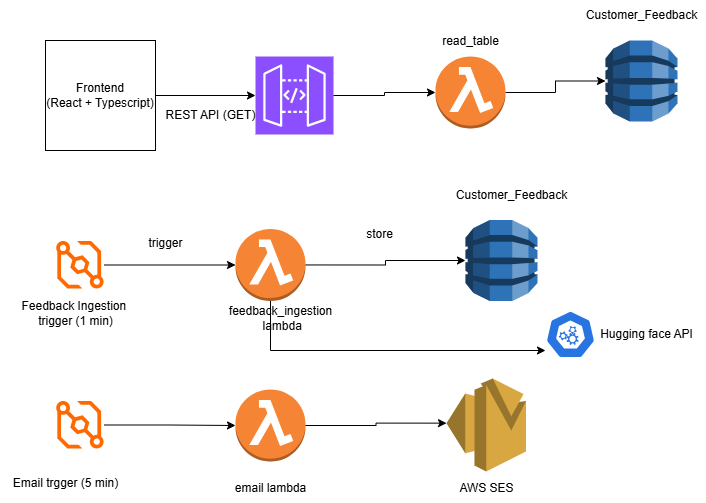

The diagram above was exported from draw.io. Its source (the exported page's mxGraphModel, read from the mxfile embedded in the PNG):
<mxGraphModel dx="1221" dy="599" grid="1" gridSize="10" guides="1" tooltips="1" connect="1" arrows="1" fold="1" page="1" pageScale="1" pageWidth="827" pageHeight="1169" math="0" shadow="0">
  <root>
    <mxCell id="0" />
    <mxCell id="1" parent="0" />
    <mxCell id="tfJuNd0eDt5eyozmLbY_-1" value="Frontend&lt;br&gt;(React + Typescript)" style="whiteSpace=wrap;html=1;aspect=fixed;" vertex="1" parent="1">
      <mxGeometry x="80" y="200" width="110" height="110" as="geometry" />
    </mxCell>
    <mxCell id="tfJuNd0eDt5eyozmLbY_-2" value="" style="sketch=0;points=[[0,0,0],[0.25,0,0],[0.5,0,0],[0.75,0,0],[1,0,0],[0,1,0],[0.25,1,0],[0.5,1,0],[0.75,1,0],[1,1,0],[0,0.25,0],[0,0.5,0],[0,0.75,0],[1,0.25,0],[1,0.5,0],[1,0.75,0]];outlineConnect=0;fontColor=#232F3E;fillColor=#8C4FFF;strokeColor=#ffffff;dashed=0;verticalLabelPosition=bottom;verticalAlign=top;align=center;html=1;fontSize=12;fontStyle=0;aspect=fixed;shape=mxgraph.aws4.resourceIcon;resIcon=mxgraph.aws4.api_gateway;" vertex="1" parent="1">
      <mxGeometry x="290" y="216" width="78" height="78" as="geometry" />
    </mxCell>
    <mxCell id="tfJuNd0eDt5eyozmLbY_-3" style="edgeStyle=orthogonalEdgeStyle;rounded=0;orthogonalLoop=1;jettySize=auto;html=1;entryX=0;entryY=0.5;entryDx=0;entryDy=0;entryPerimeter=0;" edge="1" parent="1" source="tfJuNd0eDt5eyozmLbY_-1" target="tfJuNd0eDt5eyozmLbY_-2">
      <mxGeometry relative="1" as="geometry" />
    </mxCell>
    <mxCell id="tfJuNd0eDt5eyozmLbY_-4" value="REST API (GET)" style="text;html=1;align=center;verticalAlign=middle;resizable=0;points=[];autosize=1;strokeColor=none;fillColor=none;" vertex="1" parent="1">
      <mxGeometry x="190" y="260" width="110" height="30" as="geometry" />
    </mxCell>
    <mxCell id="tfJuNd0eDt5eyozmLbY_-9" style="edgeStyle=orthogonalEdgeStyle;rounded=0;orthogonalLoop=1;jettySize=auto;html=1;exitX=1;exitY=0.5;exitDx=0;exitDy=0;exitPerimeter=0;" edge="1" parent="1" source="tfJuNd0eDt5eyozmLbY_-5" target="tfJuNd0eDt5eyozmLbY_-8">
      <mxGeometry relative="1" as="geometry" />
    </mxCell>
    <mxCell id="tfJuNd0eDt5eyozmLbY_-5" value="" style="outlineConnect=0;dashed=0;verticalLabelPosition=bottom;verticalAlign=top;align=center;html=1;shape=mxgraph.aws3.lambda_function;fillColor=#F58534;gradientColor=none;" vertex="1" parent="1">
      <mxGeometry x="470" y="216" width="70" height="72" as="geometry" />
    </mxCell>
    <mxCell id="tfJuNd0eDt5eyozmLbY_-6" style="edgeStyle=orthogonalEdgeStyle;rounded=0;orthogonalLoop=1;jettySize=auto;html=1;exitX=1;exitY=0.5;exitDx=0;exitDy=0;exitPerimeter=0;entryX=0;entryY=0.5;entryDx=0;entryDy=0;entryPerimeter=0;" edge="1" parent="1" source="tfJuNd0eDt5eyozmLbY_-2" target="tfJuNd0eDt5eyozmLbY_-5">
      <mxGeometry relative="1" as="geometry" />
    </mxCell>
    <mxCell id="tfJuNd0eDt5eyozmLbY_-7" value="read_table" style="text;html=1;align=center;verticalAlign=middle;resizable=0;points=[];autosize=1;strokeColor=none;fillColor=none;" vertex="1" parent="1">
      <mxGeometry x="464.5" y="186" width="80" height="30" as="geometry" />
    </mxCell>
    <mxCell id="tfJuNd0eDt5eyozmLbY_-8" value="" style="outlineConnect=0;dashed=0;verticalLabelPosition=bottom;verticalAlign=top;align=center;html=1;shape=mxgraph.aws3.dynamo_db;fillColor=#2E73B8;gradientColor=none;" vertex="1" parent="1">
      <mxGeometry x="640" y="200" width="72" height="81" as="geometry" />
    </mxCell>
    <mxCell id="tfJuNd0eDt5eyozmLbY_-10" value="Customer_Feedback" style="text;html=1;align=center;verticalAlign=middle;resizable=0;points=[];autosize=1;strokeColor=none;fillColor=none;" vertex="1" parent="1">
      <mxGeometry x="611" y="160" width="130" height="30" as="geometry" />
    </mxCell>
    <mxCell id="tfJuNd0eDt5eyozmLbY_-14" style="edgeStyle=orthogonalEdgeStyle;rounded=0;orthogonalLoop=1;jettySize=auto;html=1;" edge="1" parent="1" source="tfJuNd0eDt5eyozmLbY_-11" target="tfJuNd0eDt5eyozmLbY_-13">
      <mxGeometry relative="1" as="geometry" />
    </mxCell>
    <mxCell id="tfJuNd0eDt5eyozmLbY_-11" value="" style="points=[];aspect=fixed;html=1;align=center;shadow=0;dashed=0;fillColor=#FF6A00;strokeColor=none;shape=mxgraph.alibaba_cloud.eventbridge;" vertex="1" parent="1">
      <mxGeometry x="90" y="400" width="48.9" height="48.9" as="geometry" />
    </mxCell>
    <mxCell id="tfJuNd0eDt5eyozmLbY_-12" value="Feedback Ingestion&amp;nbsp;&lt;div&gt;trigger (1 min)&lt;/div&gt;" style="text;html=1;align=center;verticalAlign=middle;resizable=0;points=[];autosize=1;strokeColor=none;fillColor=none;" vertex="1" parent="1">
      <mxGeometry x="45" y="453" width="130" height="40" as="geometry" />
    </mxCell>
    <mxCell id="tfJuNd0eDt5eyozmLbY_-16" style="edgeStyle=orthogonalEdgeStyle;rounded=0;orthogonalLoop=1;jettySize=auto;html=1;exitX=1;exitY=0.5;exitDx=0;exitDy=0;exitPerimeter=0;" edge="1" parent="1" source="tfJuNd0eDt5eyozmLbY_-13" target="tfJuNd0eDt5eyozmLbY_-15">
      <mxGeometry relative="1" as="geometry" />
    </mxCell>
    <mxCell id="tfJuNd0eDt5eyozmLbY_-33" style="edgeStyle=orthogonalEdgeStyle;rounded=0;orthogonalLoop=1;jettySize=auto;html=1;" edge="1" parent="1" source="tfJuNd0eDt5eyozmLbY_-13" target="tfJuNd0eDt5eyozmLbY_-31">
      <mxGeometry relative="1" as="geometry">
        <Array as="points">
          <mxPoint x="305" y="510" />
        </Array>
      </mxGeometry>
    </mxCell>
    <mxCell id="tfJuNd0eDt5eyozmLbY_-13" value="" style="outlineConnect=0;dashed=0;verticalLabelPosition=bottom;verticalAlign=top;align=center;html=1;shape=mxgraph.aws3.lambda_function;fillColor=#F58534;gradientColor=none;" vertex="1" parent="1">
      <mxGeometry x="270" y="388.45" width="70" height="72" as="geometry" />
    </mxCell>
    <mxCell id="tfJuNd0eDt5eyozmLbY_-15" value="" style="outlineConnect=0;dashed=0;verticalLabelPosition=bottom;verticalAlign=top;align=center;html=1;shape=mxgraph.aws3.dynamo_db;fillColor=#2E73B8;gradientColor=none;" vertex="1" parent="1">
      <mxGeometry x="500" y="379.45" width="72" height="81" as="geometry" />
    </mxCell>
    <mxCell id="tfJuNd0eDt5eyozmLbY_-17" value="trigger" style="text;html=1;align=center;verticalAlign=middle;resizable=0;points=[];autosize=1;strokeColor=none;fillColor=none;" vertex="1" parent="1">
      <mxGeometry x="170" y="388.45" width="60" height="30" as="geometry" />
    </mxCell>
    <mxCell id="tfJuNd0eDt5eyozmLbY_-18" value="store" style="text;html=1;align=center;verticalAlign=middle;resizable=0;points=[];autosize=1;strokeColor=none;fillColor=none;" vertex="1" parent="1">
      <mxGeometry x="389" y="379.45" width="50" height="30" as="geometry" />
    </mxCell>
    <mxCell id="tfJuNd0eDt5eyozmLbY_-19" value="Customer_Feedback" style="text;html=1;align=center;verticalAlign=middle;resizable=0;points=[];autosize=1;strokeColor=none;fillColor=none;" vertex="1" parent="1">
      <mxGeometry x="481" y="340" width="130" height="30" as="geometry" />
    </mxCell>
    <mxCell id="tfJuNd0eDt5eyozmLbY_-20" value="feedback_ingestion&lt;div&gt;&amp;nbsp;lambda&lt;/div&gt;" style="text;html=1;align=center;verticalAlign=middle;resizable=0;points=[];autosize=1;strokeColor=none;fillColor=none;" vertex="1" parent="1">
      <mxGeometry x="250" y="458" width="130" height="40" as="geometry" />
    </mxCell>
    <mxCell id="tfJuNd0eDt5eyozmLbY_-21" value="" style="points=[];aspect=fixed;html=1;align=center;shadow=0;dashed=0;fillColor=#FF6A00;strokeColor=none;shape=mxgraph.alibaba_cloud.eventbridge;" vertex="1" parent="1">
      <mxGeometry x="90" y="560" width="48.9" height="48.9" as="geometry" />
    </mxCell>
    <mxCell id="tfJuNd0eDt5eyozmLbY_-22" value="Email trgger (5 min)" style="text;html=1;align=center;verticalAlign=middle;resizable=0;points=[];autosize=1;strokeColor=none;fillColor=none;" vertex="1" parent="1">
      <mxGeometry x="35" y="628" width="130" height="30" as="geometry" />
    </mxCell>
    <mxCell id="tfJuNd0eDt5eyozmLbY_-23" value="" style="outlineConnect=0;dashed=0;verticalLabelPosition=bottom;verticalAlign=top;align=center;html=1;shape=mxgraph.aws3.lambda_function;fillColor=#F58534;gradientColor=none;" vertex="1" parent="1">
      <mxGeometry x="270" y="549" width="70" height="72" as="geometry" />
    </mxCell>
    <mxCell id="tfJuNd0eDt5eyozmLbY_-24" value="email lambda" style="text;html=1;align=center;verticalAlign=middle;resizable=0;points=[];autosize=1;strokeColor=none;fillColor=none;" vertex="1" parent="1">
      <mxGeometry x="260" y="633" width="90" height="30" as="geometry" />
    </mxCell>
    <mxCell id="tfJuNd0eDt5eyozmLbY_-25" value="" style="outlineConnect=0;dashed=0;verticalLabelPosition=bottom;verticalAlign=top;align=center;html=1;shape=mxgraph.aws3.ses;fillColor=#D9A741;gradientColor=none;" vertex="1" parent="1">
      <mxGeometry x="481" y="538" width="79.5" height="93" as="geometry" />
    </mxCell>
    <mxCell id="tfJuNd0eDt5eyozmLbY_-26" style="edgeStyle=orthogonalEdgeStyle;rounded=0;orthogonalLoop=1;jettySize=auto;html=1;entryX=0;entryY=0.5;entryDx=0;entryDy=0;entryPerimeter=0;" edge="1" parent="1" source="tfJuNd0eDt5eyozmLbY_-21" target="tfJuNd0eDt5eyozmLbY_-23">
      <mxGeometry relative="1" as="geometry" />
    </mxCell>
    <mxCell id="tfJuNd0eDt5eyozmLbY_-27" style="edgeStyle=orthogonalEdgeStyle;rounded=0;orthogonalLoop=1;jettySize=auto;html=1;entryX=0;entryY=0.48;entryDx=0;entryDy=0;entryPerimeter=0;" edge="1" parent="1" source="tfJuNd0eDt5eyozmLbY_-23" target="tfJuNd0eDt5eyozmLbY_-25">
      <mxGeometry relative="1" as="geometry" />
    </mxCell>
    <mxCell id="tfJuNd0eDt5eyozmLbY_-28" value="AWS SES" style="text;html=1;align=center;verticalAlign=middle;resizable=0;points=[];autosize=1;strokeColor=none;fillColor=none;" vertex="1" parent="1">
      <mxGeometry x="481" y="633" width="80" height="30" as="geometry" />
    </mxCell>
    <mxCell id="tfJuNd0eDt5eyozmLbY_-31" value="" style="aspect=fixed;sketch=0;html=1;dashed=0;whitespace=wrap;verticalLabelPosition=bottom;verticalAlign=top;fillColor=#2875E2;strokeColor=#ffffff;points=[[0.005,0.63,0],[0.1,0.2,0],[0.9,0.2,0],[0.5,0,0],[0.995,0.63,0],[0.72,0.99,0],[0.5,1,0],[0.28,0.99,0]];shape=mxgraph.kubernetes.icon2;prIcon=api" vertex="1" parent="1">
      <mxGeometry x="580" y="470" width="50" height="48" as="geometry" />
    </mxCell>
    <mxCell id="tfJuNd0eDt5eyozmLbY_-32" value="Hugging face API" style="text;html=1;align=center;verticalAlign=middle;resizable=0;points=[];autosize=1;strokeColor=none;fillColor=none;" vertex="1" parent="1">
      <mxGeometry x="621" y="479" width="120" height="30" as="geometry" />
    </mxCell>
  </root>
</mxGraphModel>